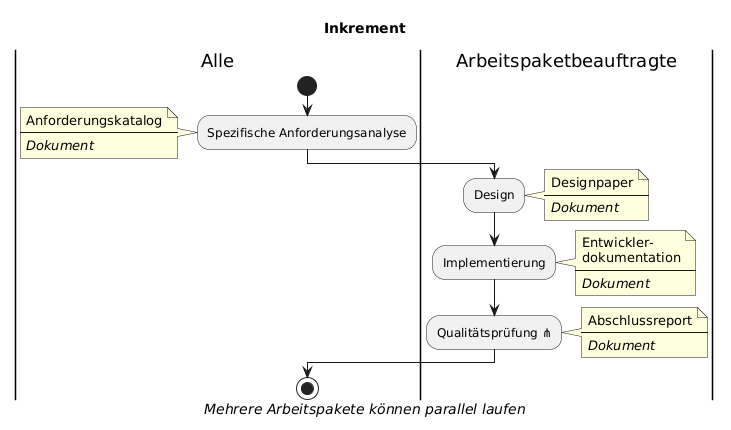

The diagram above was rendered by PlantUML. Its source (embedded in the PNG):
@startuml 
title Inkrement
|Alle|
start

:Spezifische Anforderungsanalyse;
note left
    Anforderungskatalog
    ----
    <i>Dokument</i>
end note
|Arbeitspaketbeauftragte|
:Design;
note right
    Designpaper
    ----
    <i>Dokument</i>
end note
:Implementierung;
note right
    Entwickler-
    dokumentation
    ----
    <i>Dokument</i>
end note
|Arbeitspaketbeauftragte|
:Qualitätsprüfung ⋔;
note right
    Abschlussreport
    ----
    <i>Dokument</i>
end note
|Alle|
stop
caption <i>Mehrere Arbeitspakete können parallel laufen</i>
@enduml